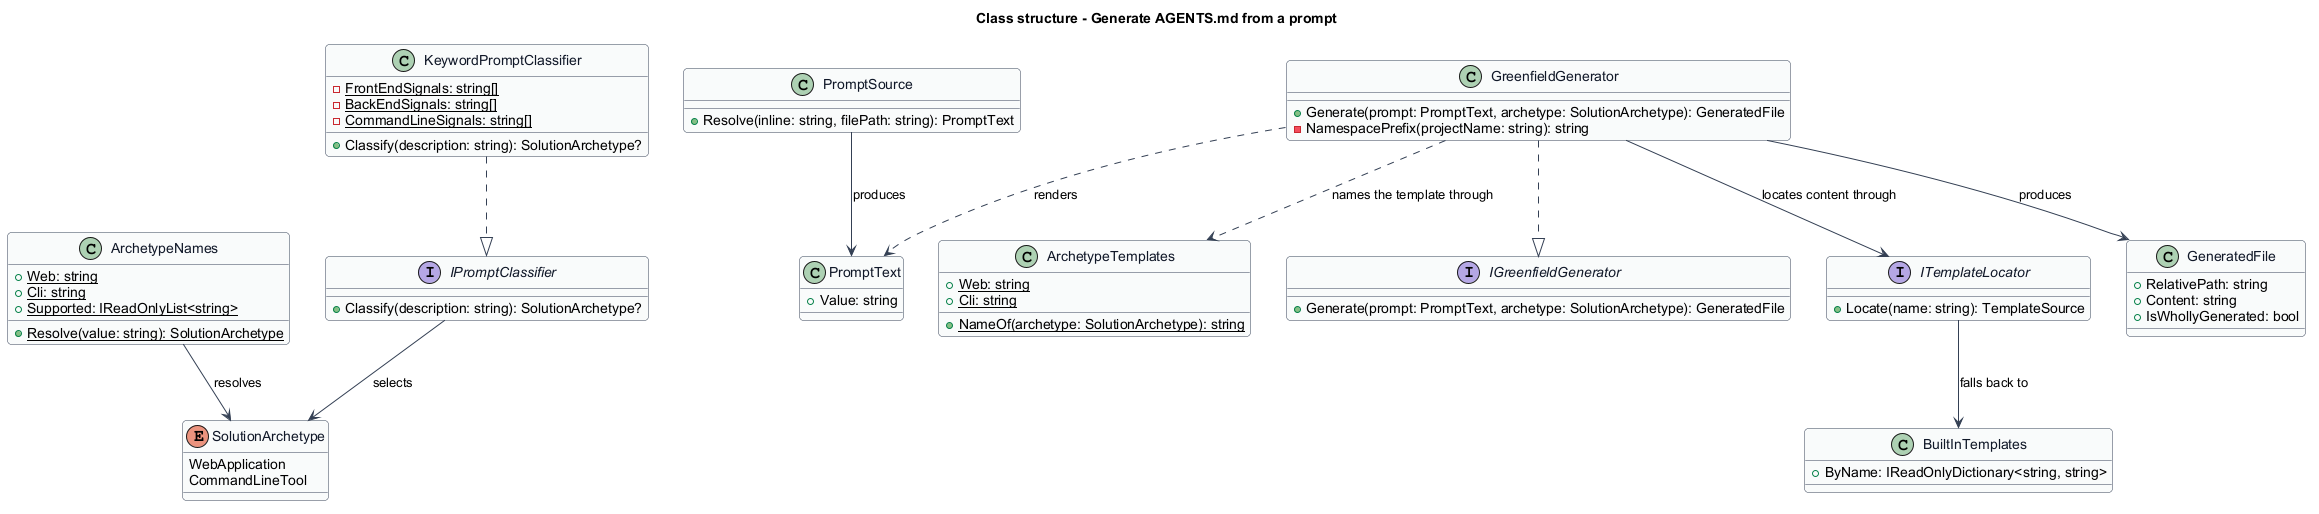

The diagram above was rendered by PlantUML. Its source (embedded in the PNG):
@startuml
' --- shared skin header ---
skinparam backgroundColor #FFFFFF
skinparam shadowing false
skinparam roundcorner 8
skinparam defaultFontName Arial
skinparam ArrowColor #344054
skinparam class {
  BorderColor #344054
  FontColor #101828
  BackgroundColor #F9FAFB
}
' --------------------------
title Class structure - Generate AGENTS.md from a prompt

enum SolutionArchetype {
  WebApplication
  CommandLineTool
}

class ArchetypeNames {
  +{static} Web: string
  +{static} Cli: string
  +{static} Supported: IReadOnlyList<string>
  +{static} Resolve(value: string): SolutionArchetype
}

class PromptText {
  +Value: string
}

class PromptSource {
  +Resolve(inline: string, filePath: string): PromptText
}

interface IPromptClassifier {
  +Classify(description: string): SolutionArchetype?
}

class KeywordPromptClassifier {
  -{static} FrontEndSignals: string[]
  -{static} BackEndSignals: string[]
  -{static} CommandLineSignals: string[]
  +Classify(description: string): SolutionArchetype?
}

class ArchetypeTemplates {
  +{static} Web: string
  +{static} Cli: string
  +{static} NameOf(archetype: SolutionArchetype): string
}

interface IGreenfieldGenerator {
  +Generate(prompt: PromptText, archetype: SolutionArchetype): GeneratedFile
}

class GreenfieldGenerator {
  +Generate(prompt: PromptText, archetype: SolutionArchetype): GeneratedFile
  -NamespacePrefix(projectName: string): string
}

class BuiltInTemplates {
  +ByName: IReadOnlyDictionary<string, string>
}

interface ITemplateLocator {
  +Locate(name: string): TemplateSource
}

class GeneratedFile {
  +RelativePath: string
  +Content: string
  +IsWhollyGenerated: bool
}

KeywordPromptClassifier ..|> IPromptClassifier
GreenfieldGenerator ..|> IGreenfieldGenerator
PromptSource --> PromptText : produces
IPromptClassifier --> SolutionArchetype : selects
ArchetypeNames --> SolutionArchetype : resolves
GreenfieldGenerator ..> PromptText : renders
GreenfieldGenerator ..> ArchetypeTemplates : names the template through
GreenfieldGenerator --> ITemplateLocator : locates content through
GreenfieldGenerator --> GeneratedFile : produces
ITemplateLocator --> BuiltInTemplates : falls back to
@enduml